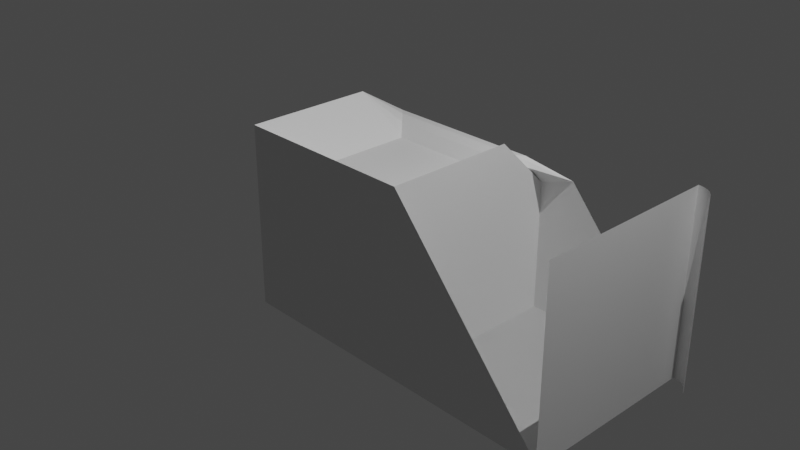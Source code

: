 # Source: tests.blend  (saved by Blender 3.6.13; exported with 4.5.12 LTS)
import bpy
from mathutils import Matrix  # noqa: F401  (used for matrix-valued properties, if any)

bpy.ops.wm.read_factory_settings(use_empty=True)
scene = bpy.context.scene
scene.name = 'Scene'

# ---- collections
col_collection = bpy.data.collections.new('Collection'); scene.collection.children.link(col_collection)

# ---- materials (node trees are filled in below, after node groups)
mat_material = bpy.data.materials.new('Material')
mat_material.alpha_threshold = 0.0
mat_material.use_transparent_shadow = False
mat_material.roughness = 0.5
mat_material.line_color = (0.0, 0.0, 0.0, 1.0)

# ---- material node trees
mat_material.use_nodes = True; mat_material.node_tree.nodes.clear()
_N = mat_material.node_tree.nodes; _L = mat_material.node_tree.links
n0 = _N.new('ShaderNodeOutputMaterial'); n0.name = 'Material Output'; n0.location = (300, 300)
n1 = _N.new('ShaderNodeBsdfPrincipled'); n1.name = 'Principled BSDF'; n1.location = (10, 300)
n1.distribution = 'GGX'
n1.subsurface_method = 'RANDOM_WALK_SKIN'
n1.inputs[3].default_value = 1.45
n1.inputs[27].default_value = (0.0, 0.0, 0.0, 1.0)
n1.inputs[28].default_value = 1.0
_L.new(n1.outputs[0], n0.inputs[0])
n0.is_active_output = True

# ---- world
world_world = bpy.data.worlds.new('World'); scene.world = world_world
world_world.use_nodes = True; world_world.node_tree.nodes.clear()
_N = world_world.node_tree.nodes; _L = world_world.node_tree.links
n0 = _N.new('ShaderNodeOutputWorld'); n0.name = 'World Output'; n0.location = (300, 300)
n1 = _N.new('ShaderNodeBackground'); n1.name = 'Background'; n1.location = (10, 300)
n1.inputs[0].default_value = (0.05088, 0.05088, 0.05088, 1.0)
_L.new(n1.outputs[0], n0.inputs[0])
n0.is_active_output = True
world_world.color = (0.05088, 0.05088, 0.05088)
world_world.use_sun_shadow = False
world_world.sun_shadow_jitter_overblur = 0.0

# ---- cameras
cam_camera = bpy.data.cameras.new('Camera')
cam_camera.clip_end = 100.0
cam_camera.ortho_scale = 7.314

# ---- lights
light_light = bpy.data.lights.new('Light', 'POINT')
light_light.transmission_factor = 0.0
light_light.energy = 1000.0
light_light.shadow_maximum_resolution = 0.006
light_light.use_absolute_resolution = True

# ---- meshes
me_cube = bpy.data.meshes.new('Cube')
me_cube.from_pydata([(0.5621, 0.5621, 0.5631), (1.0, 1.0, -1.0), (0.5621, -0.5621, 0.5631), (1.0, -1.0, -1.0), (-0.5621, 0.5621, 0.5631), (-0.5621, -0.5621, 0.5631), (-1.0, -1.0, -1.0), (2.753, 0.9687, 0.9834), (2.753, 0.9687, -1.017), (2.753, -1.031, 0.9834), (2.753, -1.031, -1.017), (1.0, 1.038, -1.0), (1.0, -0.9617, -1.0), (2.753, 1.007, -1.017), (2.753, -0.9931, -1.017), (7.219, 0.8802, 0.9488), (7.219, 0.8802, -1.051), (2.776, 0.9676, 0.9834), (2.776, 0.9676, -1.017), (2.799, 0.964, 0.9834), (2.799, 0.964, -1.017), (2.822, 0.958, 0.9834), (2.822, 0.958, -1.017), (2.843, 0.9496, 0.9834), (2.843, 0.9496, -1.017), (2.864, 0.9389, 0.9834), (2.864, 0.9389, -1.017), (2.884, 0.926, 0.9834), (2.884, 0.926, -1.017), (2.902, 0.9111, 0.9834), (2.902, 0.9111, -1.017), (2.918, 0.8944, 0.9834), (2.918, 0.8944, -1.017), (2.932, 0.876, 0.9834), (2.932, 0.876, -1.017), (2.945, 0.8562, 0.9834), (2.945, 0.8562, -1.017), (2.955, 0.8351, 0.9834), (2.955, 0.8351, -1.017), (2.962, 0.8131, 0.9834), (2.962, 0.8131, -1.017), (7.803, 0.8802, 0.9488), (7.803, 0.8802, -1.051), (7.864, 0.8809, 0.9488), (7.864, 0.8809, -1.051), (7.925, 0.8723, 0.9488), (7.925, 0.8723, -1.051), (7.984, 0.8547, 0.9488), (7.984, 0.8547, -1.051), (8.039, 0.8285, 0.9488), (8.039, 0.8285, -1.051), (8.09, 0.7943, 0.9488), (8.09, 0.7943, -1.051), (8.135, 0.7528, 0.9488), (8.135, 0.7528, -1.051), (8.174, 0.705, 0.9488), (8.174, 0.705, -1.051), (8.204, 0.652, 0.9488), (8.204, 0.652, -1.051), (8.227, 0.595, 0.9488), (8.227, 0.595, -1.051), (8.24, 0.5353, 0.9488), (8.24, 0.5353, -1.051), (8.245, 0.4741, 0.9488), (8.245, 0.4741, -1.051), (8.24, 0.413, 0.9488), (8.24, 0.413, -1.051), (7.219, 0.8802, 0.9488), (7.219, 0.8802, -1.051), (7.219, -1.12, 0.9488), (7.219, -1.12, -1.051), (1.0, -1.0, 1.0), (-1.0, -1.0, 1.0), (-0.5841, 0.5841, 0.585), (-1.0, 0.4125, 1.0), (-0.6917, 0.6917, 0.6724), (-0.792, 0.792, 0.7138), (-0.8782, 0.8782, 0.7064), (-0.9443, 0.9443, 0.6506), (-0.9858, 0.9858, 0.5504), (1.0, 1.0, 0.4125), (0.5841, 0.5841, 0.585), (1.0, 0.4125, 1.0), (1.0, 1.011, 0.4126), (1.385, 1.002, 0.5565), (0.9858, 0.9858, 0.5504), (0.9443, 0.9443, 0.6506), (0.8782, 0.8782, 0.7064), (0.792, 0.792, 0.7138), (0.6917, 0.6917, 0.6724), (-1.0, 0.8055, -1.0), (-0.8055, 1.0, -1.0), (-0.9934, 0.8559, -1.0), (-0.9739, 0.9028, -1.0), (-0.943, 0.943, -1.0), (-0.9028, 0.9739, -1.0), (-0.8559, 0.9934, -1.0), (-0.8055, 1.0, 0.4125), (-1.0, 0.8055, 0.6069), (-0.9858, 0.9858, 0.5503), (-0.8559, 0.9934, 0.4191), (-0.9028, 0.9739, 0.4385), (-0.943, 0.943, 0.4694), (-0.9739, 0.9028, 0.5097), (-0.9934, 0.8559, 0.5566)], [], [(0, 4, 5, 2), (3, 71, 72, 6), (5, 4, 73, 74, 72), (91, 97, 80, 1), (14, 3, 1, 13), (4, 0, 81, 73), (8, 7, 9, 10), (8, 10, 14, 13), (1, 3, 12, 11), (3, 14, 71), (3, 71, 82, 83, 11, 1, 13, 14, 12), (0, 2, 71, 82, 81), (7, 8, 18, 17), (17, 18, 20, 19), (19, 20, 22, 21), (21, 22, 24, 23), (23, 24, 26, 25), (25, 26, 28, 27), (27, 28, 30, 29), (29, 30, 32, 31), (31, 32, 34, 33), (33, 34, 36, 35), (35, 36, 38, 37), (37, 38, 40, 39), (15, 16, 42, 41), (41, 42, 44, 43), (43, 44, 46, 45), (45, 46, 48, 47), (47, 48, 50, 49), (49, 50, 52, 51), (51, 52, 54, 53), (53, 54, 56, 55), (55, 56, 58, 57), (57, 58, 60, 59), (59, 60, 62, 61), (61, 62, 64, 63), (63, 64, 66, 65), (68, 67, 69, 70), (2, 5, 72, 71), (1, 80, 84, 13), (90, 92, 93, 94, 95, 96, 91, 1, 3, 6), (73, 75, 74), (75, 76, 74), (76, 77, 74), (77, 78, 74), (78, 79, 74), (80, 85, 86, 87, 88, 89, 81, 82, 83, 84), (73, 81, 89, 75), (75, 89, 88, 76), (76, 88, 87, 77), (77, 87, 86, 78), (78, 86, 85, 79), (79, 99, 98, 74), (79, 85, 80, 97, 99), (97, 100, 99), (100, 101, 99), (101, 102, 99), (102, 103, 99), (103, 104, 99), (104, 98, 99), (90, 98, 104, 92), (92, 104, 103, 93), (93, 103, 102, 94), (94, 102, 101, 95), (95, 101, 100, 96), (96, 100, 97, 91), (6, 72, 74, 98, 90)])
_uv = me_cube.uv_layers.new(name='UVMap')
_uv.uv.foreach_set('vector', [0.6797, 0.5547, 0.8203, 0.5547, 0.8203, 0.6953, 0.6797, 0.6953, 0.375, 0.75, 0.625, 0.75, 0.625, 1.0, 0.375, 1.0, 0.8203, 0.6953, 0.8203, 0.5547, 0.823, 0.552, 0.875, 0.5734, 0.875, 0.75, 0.375, 0.2743, 0.5516, 0.2743, 0.5516, 0.5, 0.375, 0.5, 0.0, 0.0, 0.0, 0.0, 0.0, 0.0, 0.0, 0.0, 0.8203, 0.5547, 0.6797, 0.5547, 0.677, 0.552, 0.823, 0.552, 0.375, 0.5, 0.625, 0.5, 0.625, 0.75, 0.375, 0.75, 0.375, 0.5, 0.375, 0.75, 0.375, 0.75, 0.375, 0.5, 0.375, 0.5, 0.375, 0.75, 0.375, 0.75, 0.375, 0.5, 0.0, 0.0, 0.0, 0.0, 0.625, 0.75, 0.375, 0.75, 0.625, 0.75, 0.625, 0.5734, 0.5516, 0.5, 0.375, 0.5, 0.375, 0.5, 0.0, 0.0, 0.0, 0.0, 0.375, 0.75, 0.6797, 0.5547, 0.6797, 0.6953, 0.625, 0.75, 0.625, 0.5734, 0.677, 0.552, 0.625, 0.5, 0.375, 0.5, 0.375, 0.5, 0.625, 0.5, 0.625, 0.5, 0.375, 0.5, 0.375, 0.5, 0.625, 0.5, 0.625, 0.5, 0.375, 0.5, 0.375, 0.5, 0.625, 0.5, 0.625, 0.5, 0.375, 0.5, 0.375, 0.5, 0.625, 0.5, 0.625, 0.5, 0.375, 0.5, 0.375, 0.5, 0.625, 0.5, 0.625, 0.5, 0.375, 0.5, 0.375, 0.5, 0.625, 0.5, 0.625, 0.5, 0.375, 0.5, 0.375, 0.5, 0.625, 0.5, 0.625, 0.5, 0.375, 0.5, 0.375, 0.5, 0.625, 0.5, 0.625, 0.5, 0.375, 0.5, 0.375, 0.5, 0.625, 0.5, 0.625, 0.5, 0.375, 0.5, 0.375, 0.5, 0.625, 0.5, 0.625, 0.5, 0.375, 0.5, 0.375, 0.5, 0.625, 0.5, 0.625, 0.5, 0.375, 0.5, 0.375, 0.5, 0.625, 0.5, 0.625, 0.5, 0.375, 0.5, 0.375, 0.5, 0.625, 0.5, 0.625, 0.5, 0.375, 0.5, 0.375, 0.5, 0.625, 0.5, 0.625, 0.5, 0.375, 0.5, 0.375, 0.5, 0.625, 0.5, 0.625, 0.5, 0.375, 0.5, 0.375, 0.5, 0.625, 0.5, 0.625, 0.5, 0.375, 0.5, 0.375, 0.5, 0.625, 0.5, 0.625, 0.5, 0.375, 0.5, 0.375, 0.5, 0.625, 0.5, 0.625, 0.5, 0.375, 0.5, 0.375, 0.5, 0.625, 0.5, 0.625, 0.5, 0.375, 0.5, 0.375, 0.5, 0.625, 0.5, 0.625, 0.5, 0.375, 0.5, 0.375, 0.5, 0.625, 0.5, 0.625, 0.5, 0.375, 0.5, 0.375, 0.5, 0.625, 0.5, 0.625, 0.5, 0.375, 0.5, 0.375, 0.5, 0.625, 0.5, 0.625, 0.5, 0.375, 0.5, 0.375, 0.5, 0.625, 0.5, 0.625, 0.5, 0.375, 0.5, 0.375, 0.5, 0.625, 0.5, 0.375, 0.5, 0.625, 0.5, 0.625, 0.75, 0.375, 0.75, 0.6797, 0.6953, 0.8203, 0.6953, 0.875, 0.75, 0.625, 0.75, 0.0, 0.0, 0.4414, 0.3531, 0.4876, 0.39, 0.0, 0.0, 0.125, 0.5243, 0.1258, 0.518, 0.1283, 0.5122, 0.1321, 0.5071, 0.1372, 0.5033, 0.143, 0.5008, 0.1493, 0.5, 0.375, 0.5, 0.375, 0.75, 0.125, 0.75, 0.5731, 0.198, 0.584, 0.2115, 0.625, 0.1766, 0.584, 0.2115, 0.5892, 0.224, 0.625, 0.1766, 0.5892, 0.224, 0.5883, 0.25, 0.625, 0.1766, 0.5883, 0.25, 0.5813, 0.25, 0.625, 0.1766, 0.5813, 0.25, 0.5688, 0.25, 0.625, 0.1766, 0.5512, 0.5001, 0.5696, 0.5005, 0.5857, 0.5023, 0.5886, 0.5, 0.5897, 0.5, 0.5848, 0.5, 0.6162, 0.5477, 0.625, 0.5734, 0.5516, 0.5, 0.5696, 0.5, 0.823, 0.552, 0.677, 0.552, 0.6635, 0.5398, 0.8365, 0.5398, 0.8365, 0.5398, 0.6635, 0.5398, 0.651, 0.5309, 0.849, 0.5309, 0.849, 0.5309, 0.651, 0.5309, 0.6402, 0.5, 0.8598, 0.5, 0.625, 0.2652, 0.625, 0.4848, 0.5813, 0.493, 0.5813, 0.257, 0.5813, 0.257, 0.5813, 0.493, 0.5688, 0.4982, 0.5688, 0.2518, 0.5688, 0.25, 0.5688, 0.25, 0.5759, 0.2257, 0.625, 0.1766, 0.5688, 0.2518, 0.5688, 0.4982, 0.5516, 0.5, 0.5516, 0.2743, 0.5688, 0.2518, 0.5516, 0.2743, 0.5524, 0.268, 0.5688, 0.25, 0.5524, 0.268, 0.5548, 0.2622, 0.5688, 0.25, 0.5548, 0.2622, 0.5587, 0.2571, 0.5688, 0.25, 0.5587, 0.2571, 0.5637, 0.2533, 0.5688, 0.25, 0.5637, 0.2533, 0.5696, 0.2508, 0.5688, 0.25, 0.5696, 0.2508, 0.5759, 0.25, 0.5688, 0.25, 0.375, 0.2257, 0.5759, 0.2257, 0.5696, 0.232, 0.375, 0.232, 0.375, 0.232, 0.5696, 0.232, 0.5637, 0.2378, 0.375, 0.2378, 0.375, 0.2378, 0.5637, 0.2378, 0.5516, 0.25, 0.375, 0.25, 0.375, 0.25, 0.5516, 0.25, 0.5548, 0.2622, 0.375, 0.2622, 0.375, 0.2622, 0.5548, 0.2622, 0.5524, 0.268, 0.375, 0.268, 0.375, 0.268, 0.5524, 0.268, 0.5516, 0.2743, 0.375, 0.2743, 0.375, 0.0, 0.625, 0.0, 0.625, 0.1766, 0.5759, 0.2257, 0.375, 0.2257])
me_cube.materials.append(mat_material)
me_cube.use_mirror_vertex_groups = False
me_cube.update()

# ---- objects
ob_cube = bpy.data.objects.new('Cube', me_cube)
ob_light = bpy.data.objects.new('Light', light_light)
ob_camera = bpy.data.objects.new('Camera', cam_camera)

# ---- transforms, parenting, visibility, modifiers, constraints
ob_cube.location = (0.0, 0.0, 0.0)
ob_cube.lock_rotations_4d = False
ob_cube.empty_display_type = 'ARROWS'
ob_cube.lineart.crease_threshold = 0.0
ob_light.location = (3.81, 0.3125, 5.831)
ob_light.rotation_euler = (0.6503, 0.05522, 1.866)
ob_light.lock_rotations_4d = False
ob_light.empty_display_type = 'ARROWS'
ob_light.color = (0.0, 0.0, 0.0, 0.0)
ob_light.lineart.crease_threshold = 0.0
ob_camera.location = (7.359, -6.926, 4.958)
ob_camera.rotation_euler = (1.109, 0.0, 0.8149)
ob_camera.lock_rotations_4d = False
ob_camera.empty_display_type = 'ARROWS'
ob_camera.color = (0.0, 0.0, 0.0, 0.0)
ob_camera.display_type = 'WIRE'
ob_camera.lineart.crease_threshold = 0.0

# ---- collection membership
col_collection.objects.link(ob_cube)
col_collection.objects.link(ob_light)
col_collection.objects.link(ob_camera)

# ---- scene / render settings (as saved in the file)
scene.camera = ob_camera
scene.frame_start = 1; scene.frame_end = 250; scene.frame_set(1)
scene.render.engine = 'BLENDER_EEVEE_NEXT'
scene.cycles.sampling_pattern = 'TABULATED_SOBOL'
scene.view_settings.view_transform = 'Filmic'
bpy.context.view_layer.update()
